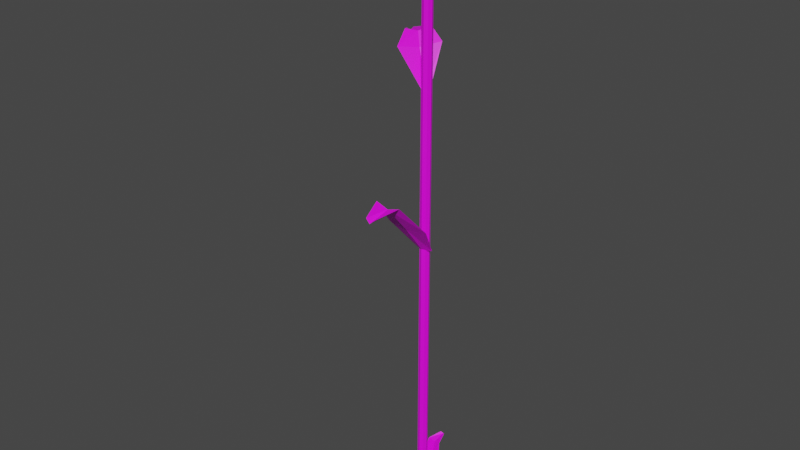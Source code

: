 # Source: corn_stalk.blend  (saved by Blender 3.3.6; exported with 4.5.12 LTS)
import bpy
from mathutils import Matrix  # noqa: F401  (used for matrix-valued properties, if any)

bpy.ops.wm.read_factory_settings(use_empty=True)
scene = bpy.context.scene
scene.name = 'Scene'

# ---- collections
col_collection = bpy.data.collections.new('Collection'); scene.collection.children.link(col_collection)

# ---- images (referenced by path relative to the original .blend; pixels are not part of the script)
import os
ASSET_DIR = os.environ.get("B2B_ASSET_DIR", "")  # directory of the original .blend (textures are referenced by path, not embedded)
HERE = os.path.dirname(os.path.abspath(__file__))  # packed textures are extracted next to this script under _unpacked/

def load_image(name, relpath, width, height, colorspace="sRGB"):
    """Load a texture the original file referenced (path relative to the .blend, or extracted next to this script)."""
    p = next((c for c in (os.path.join(HERE, relpath), os.path.join(ASSET_DIR, relpath)) if relpath and os.path.exists(c)), "")
    if p:
        img = bpy.data.images.load(p, check_existing=True)
        img.name = name
    else:  # same state as the original file: an image datablock whose file is absent (Cycles renders it pink)
        img = bpy.data.images.new(name, width, height)
        img.source = "FILE"
        img.filepath = "//" + (relpath or name)
    img.colorspace_settings.name = colorspace
    return img
img_palette_png = load_image('palette.png', 'palette.png', 1024, 1024, 'sRGB')

# ---- materials (node trees are filled in below, after node groups)
mat_material = bpy.data.materials.new('Material')
mat_material.alpha_threshold = 0.0
mat_material.use_transparent_shadow = False
mat_material.roughness = 0.5
mat_material.line_color = (0.0, 0.0, 0.0, 1.0)

# ---- material node trees
mat_material.use_nodes = True; mat_material.node_tree.nodes.clear()
_N = mat_material.node_tree.nodes; _L = mat_material.node_tree.links
n0 = _N.new('ShaderNodeOutputMaterial'); n0.name = 'Material Output'; n0.location = (300, 300)
n1 = _N.new('ShaderNodeBsdfPrincipled'); n1.name = 'Principled BSDF'; n1.location = (10, 300)
n1.distribution = 'GGX'
n1.subsurface_method = 'RANDOM_WALK_SKIN'
n1.inputs[3].default_value = 1.45
n1.inputs[27].default_value = (0.0, 0.0, 0.0, 1.0)
n1.inputs[28].default_value = 1.0
n2 = _N.new('ShaderNodeTexImage'); n2.name = 'Image Texture'; n2.location = (-280, 280)
n2.image = img_palette_png
_L.new(n1.outputs[0], n0.inputs[0])
_L.new(n2.outputs[0], n1.inputs[0])
n0.is_active_output = True

# ---- world
world_world = bpy.data.worlds.new('World'); scene.world = world_world
world_world.use_nodes = True; world_world.node_tree.nodes.clear()
_N = world_world.node_tree.nodes; _L = world_world.node_tree.links
n0 = _N.new('ShaderNodeOutputWorld'); n0.name = 'World Output'; n0.location = (300, 300)
n1 = _N.new('ShaderNodeBackground'); n1.name = 'Background'; n1.location = (10, 300)
n1.inputs[0].default_value = (0.05088, 0.05088, 0.05088, 1.0)
_L.new(n1.outputs[0], n0.inputs[0])
n0.is_active_output = True
world_world.color = (0.05088, 0.05088, 0.05088)
world_world.use_sun_shadow = False
world_world.sun_shadow_jitter_overblur = 0.0

# ---- meshes
me_cylinder = bpy.data.meshes.new('Cylinder')
me_cylinder.from_pydata([(0.007995, 0.04019, 2.267), (9.679e-09, 0.04098, 2.267), (9.644e-09, 0.03823, 2.196), (8.006e-09, 0.02688, 2.359), (0.007459, 0.0375, 2.196), (0.005244, 0.02636, 2.359), (0.01463, 0.03532, 2.196), (0.01029, 0.02483, 2.359), (0.02124, 0.03179, 2.196), (0.01493, 0.02235, 2.359), (0.02703, 0.02703, 2.196), (0.01901, 0.01901, 2.359), (0.03179, 0.02124, 2.196), (0.02235, 0.01493, 2.359), (0.03532, 0.01463, 2.196), (0.02483, 0.01029, 2.359), (0.0375, 0.007459, 2.196), (0.02636, 0.005244, 2.359), (0.03823, 1.743e-09, 2.196), (0.02688, 8.775e-10, 2.359), (0.0375, -0.007459, 2.196), (0.02636, -0.005244, 2.359), (0.03532, -0.01463, 2.196), (0.02483, -0.01029, 2.359), (0.03179, -0.02124, 2.196), (0.02235, -0.01493, 2.359), (0.02703, -0.02703, 2.196), (0.01901, -0.01901, 2.359), (0.02124, -0.03179, 2.196), (0.01493, -0.02235, 2.359), (0.01463, -0.03532, 2.196), (0.01029, -0.02483, 2.359), (0.007459, -0.0375, 2.196), (0.005244, -0.02636, 2.359), (9.644e-09, -0.03823, 2.196), (8.006e-09, -0.02688, 2.359), (-0.007459, -0.0375, 2.196), (-0.005244, -0.02636, 2.359), (-0.01463, -0.03532, 2.196), (-0.01029, -0.02483, 2.359), (-0.02124, -0.03179, 2.196), (-0.01493, -0.02235, 2.359), (-0.02703, -0.02703, 2.196), (-0.01901, -0.01901, 2.359), (-0.03179, -0.02124, 2.196), (-0.02235, -0.01493, 2.359), (-0.03532, -0.01463, 2.196), (-0.02483, -0.01029, 2.359), (-0.0375, -0.007459, 2.196), (-0.02636, -0.005244, 2.359), (-0.03823, 1.743e-09, 2.196), (-0.02688, 8.775e-10, 2.359), (-0.0375, 0.007459, 2.196), (-0.02636, 0.005244, 2.359), (-0.03532, 0.01463, 2.196), (-0.02483, 0.01029, 2.359), (-0.03179, 0.02124, 2.196), (-0.02235, 0.01493, 2.359), (-0.02703, 0.02703, 2.196), (-0.01901, 0.01901, 2.359), (-0.02124, 0.03179, 2.196), (-0.01493, 0.02235, 2.359), (-0.01463, 0.03532, 2.196), (-0.01029, 0.02483, 2.359), (-0.007459, 0.0375, 2.196), (-0.005244, 0.02636, 2.359), (0.01568, 0.03786, 2.267), (0.02277, 0.03407, 2.267), (0.02898, 0.02898, 2.267), (0.03407, 0.02277, 2.267), (0.03786, 0.01568, 2.267), (0.04019, 0.007995, 2.267), (0.04098, 1.712e-09, 2.267), (0.04019, -0.007995, 2.267), (0.03786, -0.01568, 2.267), (0.03407, -0.02277, 2.267), (0.02898, -0.02898, 2.267), (0.02277, -0.03407, 2.267), (0.01568, -0.03786, 2.267), (0.007995, -0.04019, 2.267), (9.679e-09, -0.04098, 2.267), (-0.007995, -0.04019, 2.267), (-0.01568, -0.03786, 2.267), (-0.02277, -0.03407, 2.267), (-0.02898, -0.02898, 2.267), (-0.03407, -0.02277, 2.267), (-0.03786, -0.01568, 2.267), (-0.04019, -0.007995, 2.267), (-0.04098, 1.712e-09, 2.267), (-0.04019, 0.007995, 2.267), (-0.03786, 0.01568, 2.267), (-0.03407, 0.02277, 2.267), (-0.02898, 0.02898, 2.267), (-0.02277, 0.03407, 2.267), (-0.01568, 0.03786, 2.267), (-0.007995, 0.04019, 2.267), (5.709e-09, 0.01052, 2.378), (0.002053, 0.01032, 2.378), (0.004026, 0.00972, 2.378), (0.005845, 0.008748, 2.378), (0.007439, 0.007439, 2.378), (0.008748, 0.005845, 2.378), (0.00972, 0.004026, 2.378), (0.01032, 0.002053, 2.378), (0.01052, 8.854e-10, 2.378), (0.01032, -0.002053, 2.378), (0.00972, -0.004026, 2.378), (0.008748, -0.005845, 2.378), (0.007439, -0.007439, 2.378), (0.005845, -0.008748, 2.378), (0.004026, -0.00972, 2.378), (0.002053, -0.01032, 2.378), (5.709e-09, -0.01052, 2.378), (-0.002052, -0.01032, 2.378), (-0.004026, -0.00972, 2.378), (-0.005845, -0.008748, 2.378), (-0.007439, -0.007439, 2.378), (-0.008748, -0.005845, 2.378), (-0.00972, -0.004026, 2.378), (-0.01032, -0.002053, 2.378), (-0.01052, 8.854e-10, 2.378), (-0.01032, 0.002053, 2.378), (-0.00972, 0.004026, 2.378), (-0.008748, 0.005845, 2.378), (-0.007439, 0.007439, 2.378), (-0.005845, 0.008748, 2.378), (-0.004026, 0.00972, 2.378), (-0.002052, 0.01032, 2.378), (-0.006772, 0.03405, 2.334), (-0.01328, 0.03207, 2.334), (8.672e-09, 0.03471, 2.334), (-0.01929, 0.02886, 2.334), (-0.02455, 0.02455, 2.334), (-0.02886, 0.01929, 2.334), (-0.03207, 0.01328, 2.334), (-0.03405, 0.006772, 2.334), (-0.03471, 1.231e-09, 2.334), (-0.03405, -0.006772, 2.334), (-0.03207, -0.01328, 2.334), (-0.02886, -0.01929, 2.334), (-0.02455, -0.02455, 2.334), (-0.01929, -0.02886, 2.334), (-0.01328, -0.03207, 2.334), (-0.006772, -0.03405, 2.334), (8.672e-09, -0.03471, 2.334), (0.006772, -0.03405, 2.334), (0.01328, -0.03207, 2.334), (0.01929, -0.02886, 2.334), (0.02455, -0.02455, 2.334), (0.02886, -0.01929, 2.334), (0.03207, -0.01328, 2.334), (0.03405, -0.006772, 2.334), (0.03471, 1.231e-09, 2.334), (0.03405, 0.006772, 2.334), (0.03207, 0.01328, 2.334), (0.02886, 0.01929, 2.334), (0.02455, 0.02455, 2.334), (0.01929, 0.02886, 2.334), (0.01328, 0.03207, 2.334), (0.006772, 0.03405, 2.334), (4.611e-08, 0.01097, 2.148), (0.00214, 0.01076, 2.148), (0.004198, 0.01013, 2.148), (0.006094, 0.00912, 2.148), (0.007756, 0.007756, 2.148), (0.00912, 0.006094, 2.148), (0.01013, 0.004198, 2.148), (0.01076, 0.00214, 2.148), (0.01097, 1.543e-09, 2.148), (0.01076, -0.00214, 2.148), (0.01013, -0.004198, 2.148), (0.00912, -0.006094, 2.148), (0.007756, -0.007756, 2.148), (0.006094, -0.00912, 2.148), (0.004198, -0.01013, 2.148), (0.00214, -0.01076, 2.148), (4.611e-08, -0.01097, 2.148), (-0.00214, -0.01076, 2.148), (-0.004198, -0.01013, 2.148), (-0.006094, -0.00912, 2.148), (-0.007756, -0.007756, 2.148), (-0.00912, -0.006094, 2.148), (-0.01013, -0.004198, 2.148), (-0.01076, -0.00214, 2.148), (-0.01097, 1.543e-09, 2.148), (-0.01076, 0.00214, 2.148), (-0.01013, 0.004198, 2.148), (-0.00912, 0.006094, 2.148), (-0.007756, 0.007756, 2.148), (-0.006094, 0.00912, 2.148), (-0.004198, 0.01013, 2.148), (-0.00214, 0.01076, 2.148), (-0.01726, -0.2997, 1.299), (0.01726, -0.2997, 1.299), (-0.03874, -0.00636, 1.07), (0.03874, -0.00636, 1.07), (-0.05059, -0.206, 1.318), (0.05059, -0.206, 1.318), (0.08552, -0.1024, 1.196), (-0.08552, -0.1024, 1.196), (0.0, -0.3016, 1.283), (0.0, -0.008272, 1.055), (0.0, -0.2079, 1.302), (0.0, -0.1043, 1.181), (0.01401, 0.01401, 1.708), (2.812e-10, 0.01981, 1.708), (2.812e-10, 0.01981, -0.006864), (2.812e-10, 0.01981, 2.159), (0.01401, 0.01401, -0.006864), (0.01401, 0.01401, 2.159), (0.01981, -2.812e-10, -0.006864), (0.01981, -2.812e-10, 2.159), (0.01401, -0.01401, -0.006864), (0.01401, -0.01401, 2.159), (2.812e-10, -0.01981, -0.006864), (2.812e-10, -0.01981, 2.159), (-0.01401, -0.01401, -0.006864), (-0.01401, -0.01401, 2.159), (-0.01981, -2.812e-10, -0.006864), (-0.01981, -2.812e-10, 2.159), (-0.01401, 0.01401, -0.006864), (-0.01401, 0.01401, 2.159), (0.01981, -2.812e-10, 1.708), (0.01401, -0.01401, 1.708), (2.812e-10, -0.01981, 1.708), (-0.01401, -0.01401, 1.708), (-0.01981, -2.812e-10, 1.708), (-0.01401, 0.01401, 1.708), (0.01401, 0.01401, 0.4934), (0.01981, -2.812e-10, 0.4934), (0.01401, -0.01401, 0.4934), (2.812e-10, -0.01981, 0.4934), (-0.01401, -0.01401, 0.4934), (-0.01981, -2.812e-10, 0.4934), (2.812e-10, 0.01981, 0.4934), (-0.01401, 0.01401, 0.4934), (2.812e-10, 0.01981, 1.101), (0.01401, 0.01401, 1.101), (0.01981, -2.812e-10, 1.101), (0.01401, -0.01401, 1.101), (2.812e-10, -0.01981, 1.101), (-0.01401, -0.01401, 1.101), (-0.01981, -2.812e-10, 1.101), (-0.01401, 0.01401, 1.101), (-0.1537, 0.1159, 1.84), (-0.1663, 0.09549, 1.84), (0.008087, 0.0121, 1.686), (-0.01172, -0.01664, 1.684), (-0.06357, 0.1001, 1.868), (-0.1128, 0.02052, 1.865), (-0.09773, -0.03812, 1.819), (-0.007943, 0.09219, 1.824), (-0.1602, 0.1062, 1.829), (-0.003718, -0.0006741, 1.678), (-0.08842, 0.06099, 1.852), (-0.05674, 0.03031, 1.808), (-0.0008019, -0.1144, 2.269), (0.009378, -0.1144, 2.269), (-0.02304, -0.009187, 2.159), (0.02304, -0.009187, 2.159), (-0.02579, -0.05856, 2.283), (0.03437, -0.05856, 2.283), (0.05085, -0.04644, 2.246), (-0.05085, -0.04644, 2.246), (0.004288, -0.115, 2.265), (0.0, -0.01841, 2.15), (0.004288, -0.07933, 2.268), (0.0, -0.07009, 2.2), (-0.003146, 0.1005, 2.334), (-0.01435, 0.1005, 2.334), (0.02928, -0.000368, 2.149), (-0.02142, -0.000368, 2.149), (0.02436, 0.04208, 2.31), (-0.04185, 0.04208, 2.31), (-0.05203, 0.04062, 2.245), (0.05989, 0.04062, 2.245), (-0.008746, 0.104, 2.33), (0.003928, 0.009784, 2.14), (-0.008746, 0.06983, 2.311), (0.003928, 0.06665, 2.194), (-0.01879, -0.1449, 0.114), (-0.00169, -0.1449, 0.114), (-0.02943, 0.0004463, 0.0009146), (0.008953, 0.0004463, 0.0009146), (-0.0353, -0.09846, 0.1236), (0.01482, -0.09846, 0.1236), (0.03213, -0.04714, 0.06341), (-0.0526, -0.04714, 0.06341), (-0.01024, -0.1458, 0.1063), (-0.01024, -0.0005005, -0.006853), (-0.01024, -0.09941, 0.1159), (-0.01024, -0.04809, 0.05564), (0.02864, 0.1048, 0.1785), (0.009996, 0.1064, 0.1785), (0.03203, 0.01673, -0.003172), (-0.009825, 0.02033, -0.003003), (0.0423, 0.05329, 0.1652), (-0.01236, 0.05799, 0.1655), (-0.03336, 0.03869, 0.08152), (0.05903, 0.03075, 0.08115), (0.01969, 0.1103, 0.1713), (0.01148, 0.02322, -0.01024), (0.01534, 0.06033, 0.1582), (0.01321, 0.03941, 0.07418)], [], [(9, 7, 98, 99), (4, 0, 66, 6), (130, 3, 5, 159), (63, 61, 125, 126), (6, 66, 67, 8), (159, 5, 7, 158), (41, 39, 114, 115), (8, 67, 68, 10), (158, 7, 9, 157), (57, 55, 122, 123), (10, 68, 69, 12), (157, 9, 11, 156), (19, 17, 103, 104), (12, 69, 70, 14), (156, 11, 13, 155), (35, 33, 111, 112), (14, 70, 71, 16), (155, 13, 15, 154), (51, 49, 119, 120), (16, 71, 72, 18), (154, 15, 17, 153), (13, 11, 100, 101), (18, 72, 73, 20), (153, 17, 19, 152), (29, 27, 108, 109), (20, 73, 74, 22), (152, 19, 21, 151), (45, 43, 116, 117), (22, 74, 75, 24), (151, 21, 23, 150), (61, 59, 124, 125), (24, 75, 76, 26), (150, 23, 25, 149), (3, 65, 127, 96), (26, 76, 77, 28), (149, 25, 27, 148), (7, 5, 97, 98), (28, 77, 78, 30), (148, 27, 29, 147), (23, 21, 105, 106), (30, 78, 79, 32), (147, 29, 31, 146), (39, 37, 113, 114), (32, 79, 80, 34), (146, 31, 33, 145), (55, 53, 121, 122), (34, 80, 81, 36), (145, 33, 35, 144), (17, 15, 102, 103), (36, 81, 82, 38), (144, 35, 37, 143), (33, 31, 110, 111), (38, 82, 83, 40), (143, 37, 39, 142), (49, 47, 118, 119), (40, 83, 84, 42), (142, 39, 41, 141), (65, 63, 126, 127), (42, 84, 85, 44), (141, 41, 43, 140), (11, 9, 99, 100), (44, 85, 86, 46), (140, 43, 45, 139), (27, 25, 107, 108), (46, 86, 87, 48), (139, 45, 47, 138), (43, 41, 115, 116), (48, 87, 88, 50), (138, 47, 49, 137), (59, 57, 123, 124), (50, 88, 89, 52), (137, 49, 51, 136), (21, 19, 104, 105), (52, 89, 90, 54), (136, 51, 53, 135), (37, 35, 112, 113), (54, 90, 91, 56), (135, 53, 55, 134), (53, 51, 120, 121), (56, 91, 92, 58), (134, 55, 57, 133), (5, 3, 96, 97), (58, 92, 93, 60), (133, 57, 59, 132), (15, 13, 101, 102), (60, 93, 94, 62), (132, 59, 61, 131), (97, 96, 127, 126, 125, 124, 123, 122, 121, 120, 119, 118, 117, 116, 115, 114, 113, 112, 111, 110, 109, 108, 107, 106, 105, 104, 103, 102, 101, 100, 99, 98), (62, 94, 95, 64), (131, 61, 63, 129), (31, 29, 109, 110), (64, 95, 1, 2), (129, 63, 65, 128), (25, 23, 106, 107), (2, 1, 0, 4), (128, 65, 3, 130), (56, 58, 188, 187), (47, 45, 117, 118), (95, 128, 130, 1), (94, 129, 128, 95), (93, 131, 129, 94), (92, 132, 131, 93), (91, 133, 132, 92), (90, 134, 133, 91), (89, 135, 134, 90), (88, 136, 135, 89), (87, 137, 136, 88), (86, 138, 137, 87), (85, 139, 138, 86), (84, 140, 139, 85), (83, 141, 140, 84), (82, 142, 141, 83), (81, 143, 142, 82), (80, 144, 143, 81), (79, 145, 144, 80), (78, 146, 145, 79), (77, 147, 146, 78), (76, 148, 147, 77), (75, 149, 148, 76), (74, 150, 149, 75), (73, 151, 150, 74), (72, 152, 151, 73), (71, 153, 152, 72), (70, 154, 153, 71), (69, 155, 154, 70), (68, 156, 155, 69), (67, 157, 156, 68), (66, 158, 157, 67), (0, 159, 158, 66), (1, 130, 159, 0), (160, 161, 162, 163, 164, 165, 166, 167, 168, 169, 170, 171, 172, 173, 174, 175, 176, 177, 178, 179, 180, 181, 182, 183, 184, 185, 186, 187, 188, 189, 190, 191), (40, 42, 180, 179), (24, 26, 172, 171), (8, 10, 164, 163), (62, 64, 191, 190), (46, 48, 183, 182), (30, 32, 175, 174), (14, 16, 167, 166), (52, 54, 186, 185), (36, 38, 178, 177), (20, 22, 170, 169), (4, 6, 162, 161), (58, 60, 189, 188), (42, 44, 181, 180), (26, 28, 173, 172), (64, 2, 160, 191), (10, 12, 165, 164), (48, 50, 184, 183), (32, 34, 176, 175), (16, 18, 168, 167), (54, 56, 187, 186), (38, 40, 179, 178), (22, 24, 171, 170), (6, 8, 163, 162), (60, 62, 190, 189), (44, 46, 182, 181), (28, 30, 174, 173), (2, 4, 161, 160), (12, 14, 166, 165), (50, 52, 185, 184), (34, 36, 177, 176), (18, 20, 169, 168), (203, 198, 195, 201), (200, 193, 197, 202), (202, 197, 198, 203), (196, 202, 203, 199), (192, 200, 202, 196), (199, 203, 201, 194), (212, 230, 231, 214), (237, 204, 222, 238), (205, 207, 209, 204), (210, 229, 230, 212), (238, 222, 223, 239), (204, 209, 211, 222), (216, 232, 233, 218), (239, 223, 224, 240), (222, 211, 213, 223), (218, 233, 235, 220), (240, 224, 225, 241), (223, 213, 215, 224), (220, 235, 234, 206), (241, 225, 226, 242), (224, 215, 217, 225), (206, 234, 228, 208), (242, 226, 227, 243), (225, 217, 219, 226), (209, 207, 221, 219, 217, 215, 213, 211), (243, 227, 205, 236), (226, 219, 221, 227), (214, 231, 232, 216), (236, 205, 204, 237), (227, 221, 207, 205), (206, 208, 210, 212, 214, 216, 218, 220), (208, 228, 229, 210), (234, 236, 237, 228), (235, 243, 236, 234), (233, 242, 243, 235), (232, 241, 242, 233), (231, 240, 241, 232), (230, 239, 240, 231), (229, 238, 239, 230), (228, 237, 238, 229), (255, 250, 247, 253), (252, 245, 249, 254), (254, 249, 250, 255), (248, 254, 255, 251), (244, 252, 254, 248), (251, 255, 253, 246), (267, 262, 259, 265), (264, 257, 261, 266), (266, 261, 262, 267), (260, 266, 267, 263), (256, 264, 266, 260), (263, 267, 265, 258), (279, 274, 271, 277), (276, 269, 273, 278), (278, 273, 274, 279), (272, 278, 279, 275), (268, 276, 278, 272), (275, 279, 277, 270), (291, 286, 283, 289), (288, 281, 285, 290), (290, 285, 286, 291), (284, 290, 291, 287), (280, 288, 290, 284), (287, 291, 289, 282), (303, 298, 295, 301), (300, 293, 297, 302), (302, 297, 298, 303), (296, 302, 303, 299), (292, 300, 302, 296), (299, 303, 301, 294)])
_uv = me_cylinder.uv_layers.new(name='UVMap')
_uv.uv.foreach_set('vector', [0.8442, 0.8468, 0.8442, 0.8468, 0.8442, 0.8468, 0.8442, 0.8468, 0.8442, 0.8468, 0.8442, 0.8468, 0.8442, 0.8468, 0.8442, 0.8468, 0.8442, 0.8468, 0.8442, 0.8468, 0.8442, 0.8468, 0.8442, 0.8468, 0.8442, 0.8468, 0.8442, 0.8468, 0.8442, 0.8468, 0.8442, 0.8468, 0.8442, 0.8468, 0.8442, 0.8468, 0.8442, 0.8468, 0.8442, 0.8468, 0.8442, 0.8468, 0.8442, 0.8468, 0.8442, 0.8468, 0.8442, 0.8468, 0.8442, 0.8468, 0.8442, 0.8468, 0.8442, 0.8468, 0.8442, 0.8468, 0.8442, 0.8468, 0.8442, 0.8468, 0.8442, 0.8468, 0.8442, 0.8468, 0.8442, 0.8468, 0.8442, 0.8468, 0.8442, 0.8468, 0.8442, 0.8468, 0.8442, 0.8468, 0.8442, 0.8468, 0.8442, 0.8468, 0.8442, 0.8468, 0.8442, 0.8468, 0.8442, 0.8468, 0.8442, 0.8468, 0.8442, 0.8468, 0.8442, 0.8468, 0.8442, 0.8468, 0.8442, 0.8468, 0.8442, 0.8468, 0.8442, 0.8468, 0.8442, 0.8468, 0.8442, 0.8468, 0.8442, 0.8468, 0.8442, 0.8468, 0.8442, 0.8468, 0.8442, 0.8468, 0.8442, 0.8468, 0.8442, 0.8468, 0.8442, 0.8468, 0.8442, 0.8468, 0.8442, 0.8468, 0.8442, 0.8468, 0.8442, 0.8468, 0.8442, 0.8468, 0.8442, 0.8468, 0.8442, 0.8468, 0.8442, 0.8468, 0.8442, 0.8468, 0.8442, 0.8468, 0.8442, 0.8468, 0.8442, 0.8468, 0.8442, 0.8468, 0.8442, 0.8468, 0.8442, 0.8468, 0.8442, 0.8468, 0.8442, 0.8468, 0.8442, 0.8468, 0.8442, 0.8468, 0.8442, 0.8468, 0.8442, 0.8468, 0.8442, 0.8468, 0.8442, 0.8468, 0.8442, 0.8468, 0.8442, 0.8468, 0.8442, 0.8468, 0.8442, 0.8468, 0.8442, 0.8468, 0.8442, 0.8468, 0.8442, 0.8468, 0.8442, 0.8468, 0.8442, 0.8468, 0.8442, 0.8468, 0.8442, 0.8468, 0.8442, 0.8468, 0.8442, 0.8468, 0.8442, 0.8468, 0.8442, 0.8468, 0.8442, 0.8468, 0.8442, 0.8468, 0.8442, 0.8468, 0.8442, 0.8468, 0.8442, 0.8468, 0.8442, 0.8468, 0.8442, 0.8468, 0.8442, 0.8468, 0.8442, 0.8468, 0.8442, 0.8468, 0.8442, 0.8468, 0.8442, 0.8468, 0.8442, 0.8468, 0.8442, 0.8468, 0.8442, 0.8468, 0.8442, 0.8468, 0.8442, 0.8468, 0.8442, 0.8468, 0.8442, 0.8468, 0.8442, 0.8468, 0.8442, 0.8468, 0.8442, 0.8468, 0.8442, 0.8468, 0.8442, 0.8468, 0.8442, 0.8468, 0.8442, 0.8468, 0.8442, 0.8468, 0.8442, 0.8468, 0.8442, 0.8468, 0.8442, 0.8468, 0.8442, 0.8468, 0.8442, 0.8468, 0.8442, 0.8468, 0.8442, 0.8468, 0.8442, 0.8468, 0.8442, 0.8468, 0.8442, 0.8468, 0.8442, 0.8468, 0.8442, 0.8468, 0.8442, 0.8468, 0.8442, 0.8468, 0.8442, 0.8468, 0.8442, 0.8468, 0.8442, 0.8468, 0.8442, 0.8468, 0.8442, 0.8468, 0.8442, 0.8468, 0.8442, 0.8468, 0.8442, 0.8468, 0.8442, 0.8468, 0.8442, 0.8468, 0.8442, 0.8468, 0.8442, 0.8468, 0.8442, 0.8468, 0.8442, 0.8468, 0.8442, 0.8468, 0.8442, 0.8468, 0.8442, 0.8468, 0.8442, 0.8468, 0.8442, 0.8468, 0.8442, 0.8468, 0.8442, 0.8468, 0.8442, 0.8468, 0.8442, 0.8468, 0.8442, 0.8468, 0.8442, 0.8468, 0.8442, 0.8468, 0.8442, 0.8468, 0.8442, 0.8468, 0.8442, 0.8468, 0.8442, 0.8468, 0.8442, 0.8468, 0.8442, 0.8468, 0.8442, 0.8468, 0.8442, 0.8468, 0.8442, 0.8468, 0.8442, 0.8468, 0.8442, 0.8468, 0.8442, 0.8468, 0.8442, 0.8468, 0.8442, 0.8468, 0.8442, 0.8468, 0.8442, 0.8468, 0.8442, 0.8468, 0.8442, 0.8468, 0.8442, 0.8468, 0.8442, 0.8468, 0.8442, 0.8468, 0.8442, 0.8468, 0.8442, 0.8468, 0.8442, 0.8468, 0.8442, 0.8468, 0.8442, 0.8468, 0.8442, 0.8468, 0.8442, 0.8468, 0.8442, 0.8468, 0.8442, 0.8468, 0.8442, 0.8468, 0.8442, 0.8468, 0.8442, 0.8468, 0.8442, 0.8468, 0.8442, 0.8468, 0.8442, 0.8468, 0.8442, 0.8468, 0.8442, 0.8468, 0.8442, 0.8468, 0.8442, 0.8468, 0.8442, 0.8468, 0.8442, 0.8468, 0.8442, 0.8468, 0.8442, 0.8468, 0.8442, 0.8468, 0.8442, 0.8468, 0.8442, 0.8468, 0.8442, 0.8468, 0.8442, 0.8468, 0.8442, 0.8468, 0.8442, 0.8468, 0.8442, 0.8468, 0.8442, 0.8468, 0.8442, 0.8468, 0.8442, 0.8468, 0.8442, 0.8468, 0.8442, 0.8468, 0.8442, 0.8468, 0.8442, 0.8468, 0.8442, 0.8468, 0.8442, 0.8468, 0.8442, 0.8468, 0.8442, 0.8468, 0.8442, 0.8468, 0.8442, 0.8468, 0.8442, 0.8468, 0.8442, 0.8468, 0.8442, 0.8468, 0.8442, 0.8468, 0.8442, 0.8468, 0.8442, 0.8468, 0.8442, 0.8468, 0.8442, 0.8468, 0.8442, 0.8468, 0.8442, 0.8468, 0.8442, 0.8468, 0.8442, 0.8468, 0.8442, 0.8468, 0.8442, 0.8468, 0.8442, 0.8468, 0.8442, 0.8468, 0.8442, 0.8468, 0.8442, 0.8468, 0.8442, 0.8468, 0.8442, 0.8468, 0.8442, 0.8468, 0.8442, 0.8468, 0.8442, 0.8468, 0.8442, 0.8468, 0.8442, 0.8468, 0.8442, 0.8468, 0.8442, 0.8468, 0.8442, 0.8468, 0.8442, 0.8468, 0.8442, 0.8468, 0.8442, 0.8468, 0.8442, 0.8468, 0.8442, 0.8468, 0.8442, 0.8468, 0.8442, 0.8468, 0.8442, 0.8468, 0.8442, 0.8468, 0.8442, 0.8468, 0.8442, 0.8468, 0.8442, 0.8468, 0.8442, 0.8468, 0.8442, 0.8468, 0.8442, 0.8468, 0.8442, 0.8468, 0.8442, 0.8468, 0.8442, 0.8468, 0.8442, 0.8468, 0.8442, 0.8468, 0.8442, 0.8468, 0.8442, 0.8468, 0.8442, 0.8468, 0.8442, 0.8468, 0.8442, 0.8468, 0.8442, 0.8468, 0.8442, 0.8468, 0.8442, 0.8468, 0.8442, 0.8468, 0.8442, 0.8468, 0.8442, 0.8468, 0.8442, 0.8468, 0.8442, 0.8468, 0.8442, 0.8468, 0.8442, 0.8468, 0.8442, 0.8468, 0.8442, 0.8468, 0.8442, 0.8468, 0.8442, 0.8468, 0.8442, 0.8468, 0.8442, 0.8468, 0.8442, 0.8468, 0.8442, 0.8468, 0.8442, 0.8468, 0.8442, 0.8468, 0.8442, 0.8468, 0.8442, 0.8468, 0.8442, 0.8468, 0.8442, 0.8468, 0.8442, 0.8468, 0.8442, 0.8468, 0.8442, 0.8468, 0.8442, 0.8468, 0.8442, 0.8468, 0.8442, 0.8468, 0.8442, 0.8468, 0.8442, 0.8468, 0.8442, 0.8468, 0.8442, 0.8468, 0.8442, 0.8468, 0.8442, 0.8468, 0.8442, 0.8468, 0.8442, 0.8468, 0.8442, 0.8468, 0.8442, 0.8468, 0.8442, 0.8468, 0.8442, 0.8468, 0.8442, 0.8468, 0.8442, 0.8468, 0.8442, 0.8468, 0.8442, 0.8468, 0.8442, 0.8468, 0.8442, 0.8468, 0.8442, 0.8468, 0.8442, 0.8468, 0.8442, 0.8468, 0.8442, 0.8468, 0.8442, 0.8468, 0.8442, 0.8468, 0.8442, 0.8468, 0.8442, 0.8468, 0.8442, 0.8468, 0.8442, 0.8468, 0.8442, 0.8468, 0.8442, 0.8468, 0.8442, 0.8468, 0.8442, 0.8468, 0.8442, 0.8468, 0.8442, 0.8468, 0.8442, 0.8468, 0.8442, 0.8468, 0.8442, 0.8468, 0.8442, 0.8468, 0.8442, 0.8468, 0.8442, 0.8468, 0.8442, 0.8468, 0.8442, 0.8468, 0.8442, 0.8468, 0.8442, 0.8468, 0.8442, 0.8468, 0.8442, 0.8468, 0.8442, 0.8468, 0.8442, 0.8468, 0.8442, 0.8468, 0.8442, 0.8468, 0.8442, 0.8468, 0.8442, 0.8468, 0.8442, 0.8468, 0.8442, 0.8468, 0.8442, 0.8468, 0.8442, 0.8468, 0.8442, 0.8468, 0.8442, 0.8468, 0.8442, 0.8468, 0.8442, 0.8468, 0.8442, 0.8468, 0.8442, 0.8468, 0.8442, 0.8468, 0.8442, 0.8468, 0.8442, 0.8468, 0.8442, 0.8468, 0.8442, 0.8468, 0.8442, 0.8468, 0.8442, 0.8468, 0.8442, 0.8468, 0.8442, 0.8468, 0.8442, 0.8468, 0.8442, 0.8468, 0.8442, 0.8468, 0.8442, 0.8468, 0.8442, 0.8468, 0.8442, 0.8468, 0.8442, 0.8468, 0.8442, 0.8468, 0.8442, 0.8468, 0.8442, 0.8468, 0.8442, 0.8468, 0.8442, 0.8468, 0.8442, 0.8468, 0.8442, 0.8468, 0.8442, 0.8468, 0.8442, 0.8468, 0.8442, 0.8468, 0.8442, 0.8468, 0.8442, 0.8468, 0.8442, 0.8468, 0.8442, 0.8468, 0.8442, 0.8468, 0.8442, 0.8468, 0.8442, 0.8468, 0.8442, 0.8468, 0.8442, 0.8468, 0.8442, 0.8468, 0.8442, 0.8468, 0.8442, 0.8468, 0.8442, 0.8468, 0.8442, 0.8468, 0.8442, 0.8468, 0.8442, 0.8468, 0.8442, 0.8468, 0.8442, 0.8468, 0.8442, 0.8468, 0.8442, 0.8468, 0.8442, 0.8468, 0.8442, 0.8468, 0.8442, 0.8468, 0.8442, 0.8468, 0.8442, 0.8468, 0.8442, 0.8468, 0.8442, 0.8468, 0.8442, 0.8468, 0.8442, 0.8468, 0.8442, 0.8468, 0.8442, 0.8468, 0.8442, 0.8468, 0.8442, 0.8468, 0.8442, 0.8468, 0.8442, 0.8468, 0.8442, 0.8468, 0.8442, 0.8468, 0.8442, 0.8468, 0.8442, 0.8468, 0.8442, 0.8468, 0.8442, 0.8468, 0.8442, 0.8468, 0.8442, 0.8468, 0.8442, 0.8468, 0.8442, 0.8468, 0.8442, 0.8468, 0.8442, 0.8468, 0.8442, 0.8468, 0.8442, 0.8468, 0.8442, 0.8468, 0.8442, 0.8468, 0.8442, 0.8468, 0.8442, 0.8468, 0.8442, 0.8468, 0.8442, 0.8468, 0.8442, 0.8468, 0.8442, 0.8468, 0.8442, 0.8468, 0.8442, 0.8468, 0.8442, 0.8468, 0.8442, 0.8468, 0.8442, 0.8468, 0.8442, 0.8468, 0.8442, 0.8468, 0.8442, 0.8468, 0.8442, 0.8468, 0.8442, 0.8468, 0.8442, 0.8468, 0.8442, 0.8468, 0.8442, 0.8468, 0.8442, 0.8468, 0.8442, 0.8468, 0.8442, 0.8468, 0.8442, 0.8468, 0.8442, 0.8468, 0.8442, 0.8468, 0.8442, 0.8468, 0.8442, 0.8468, 0.8442, 0.8468, 0.8442, 0.8468, 0.8442, 0.8468, 0.8442, 0.8468, 0.8442, 0.8468, 0.8442, 0.8468, 0.8442, 0.8468, 0.8442, 0.8468, 0.8442, 0.8468, 0.8442, 0.8468, 0.8442, 0.8468, 0.8442, 0.8468, 0.8442, 0.8468, 0.8442, 0.8468, 0.8442, 0.8468, 0.8442, 0.8468, 0.8442, 0.8468, 0.8442, 0.8468, 0.8442, 0.8468, 0.8442, 0.8468, 0.8442, 0.8468, 0.8442, 0.8468, 0.8442, 0.8468, 0.8442, 0.8468, 0.8442, 0.8468, 0.8442, 0.8468, 0.8442, 0.8468, 0.8442, 0.8468, 0.8442, 0.8468, 0.8442, 0.8468, 0.8442, 0.8468, 0.8442, 0.8468, 0.8442, 0.8468, 0.8442, 0.8468, 0.8442, 0.8468, 0.8442, 0.8468, 0.8442, 0.8468, 0.8442, 0.8468, 0.8442, 0.8468, 0.8442, 0.8468, 0.8442, 0.8468, 0.8442, 0.8468, 0.8442, 0.8468, 0.8442, 0.8468, 0.8442, 0.8468, 0.8442, 0.8468, 0.8442, 0.8468, 0.8442, 0.8468, 0.8442, 0.8468, 0.8442, 0.8468, 0.8442, 0.8468, 0.8442, 0.8468, 0.8442, 0.8468, 0.8442, 0.8468, 0.8442, 0.8468, 0.8442, 0.8468, 0.8442, 0.8468, 0.8442, 0.8468, 0.8442, 0.8468, 0.8442, 0.8468, 0.8442, 0.8468, 0.8442, 0.8468, 0.8442, 0.8468, 0.8442, 0.8468, 0.8442, 0.8468, 0.8442, 0.8468, 0.8442, 0.8468, 0.8442, 0.8468, 0.8442, 0.8468, 0.8442, 0.8468, 0.8442, 0.8468, 0.8442, 0.8468, 0.8442, 0.8468, 0.8442, 0.8468, 0.8442, 0.8468, 0.8442, 0.8468, 0.8442, 0.8468, 0.8442, 0.8468, 0.8442, 0.8468, 0.8442, 0.8468, 0.8442, 0.8468, 0.8442, 0.8468, 0.8442, 0.8468, 0.8442, 0.8468, 0.8442, 0.8468, 0.8442, 0.8468, 0.8442, 0.8468, 0.8442, 0.8468, 0.8442, 0.8468, 0.8442, 0.8468, 0.8442, 0.8468, 0.8442, 0.8468, 0.8442, 0.8468, 0.8442, 0.8468, 0.8442, 0.8468, 0.8442, 0.8468, 0.8442, 0.8468, 0.8442, 0.8468, 0.8442, 0.8468, 0.8442, 0.8468, 0.8442, 0.8468, 0.8442, 0.8468, 0.8442, 0.8468, 0.8442, 0.8468, 0.8442, 0.8468, 0.8442, 0.8468, 0.8442, 0.8468, 0.8442, 0.8468, 0.8442, 0.8468, 0.8442, 0.8468, 0.8442, 0.8468, 0.8442, 0.8468, 0.8442, 0.8468, 0.8442, 0.8468, 0.8442, 0.8468, 0.8442, 0.8468, 0.8442, 0.8468, 0.8442, 0.8468, 0.8442, 0.8468, 0.8442, 0.8468, 0.8442, 0.8468, 0.8442, 0.8468, 0.8442, 0.8468, 0.8442, 0.8468, 0.8442, 0.8468, 0.8442, 0.8468, 0.8442, 0.8468, 0.8442, 0.8468, 0.8442, 0.8468, 0.8442, 0.8468, 0.8442, 0.8468, 0.8442, 0.8468, 0.8442, 0.8468, 0.8442, 0.8468, 0.8442, 0.8468, 0.8442, 0.8468, 0.8442, 0.8468, 0.8442, 0.8468, 0.8442, 0.8468, 0.8442, 0.8468, 0.8442, 0.8468, 0.8442, 0.8468, 0.8442, 0.8468, 0.8442, 0.8468, 0.8442, 0.8468, 0.8442, 0.8468, 0.8442, 0.8468, 0.8442, 0.8468, 0.8442, 0.8468, 0.8442, 0.8468, 0.8442, 0.8468, 0.8442, 0.8468, 0.8442, 0.8468, 0.8442, 0.8468, 0.8442, 0.8468, 0.8442, 0.8468, 0.8442, 0.8468, 0.8442, 0.8468, 0.8442, 0.8468, 0.8442, 0.8468, 0.8442, 0.8468, 0.8442, 0.8468, 0.8442, 0.8468, 0.8442, 0.8468, 0.8442, 0.8468, 0.8442, 0.8468, 0.8442, 0.8468, 0.8442, 0.8468, 0.8442, 0.8468, 0.8442, 0.8468, 0.8442, 0.8468, 0.8442, 0.8468, 0.8442, 0.8468, 0.8442, 0.8468, 0.8442, 0.8468, 0.8442, 0.8468, 0.8442, 0.8468, 0.8442, 0.8468, 0.8442, 0.8468, 0.8442, 0.8468, 0.8442, 0.8468, 0.8442, 0.8468, 0.8442, 0.8468, 0.8442, 0.8468, 0.8442, 0.8468, 0.8442, 0.8468, 0.8442, 0.8468, 0.8442, 0.8468, 0.8442, 0.8468, 0.8442, 0.8468, 0.8442, 0.8468, 0.8442, 0.8468, 0.8442, 0.8468, 0.8442, 0.8468, 0.8442, 0.8468, 0.8442, 0.8468, 0.8442, 0.8468, 0.8442, 0.8468, 0.8442, 0.8468, 0.8442, 0.8468, 0.8442, 0.8468, 0.8442, 0.8468, 0.8442, 0.8468, 0.8442, 0.8468, 0.8442, 0.8468, 0.8442, 0.8468, 0.8442, 0.8468, 0.8442, 0.8468, 0.8442, 0.8468, 0.8442, 0.8468, 0.8442, 0.8468, 0.8442, 0.8468, 0.8442, 0.8468, 0.8442, 0.8468, 0.8442, 0.8468, 0.8442, 0.8468, 0.8442, 0.8468, 0.8442, 0.8468, 0.8442, 0.8468, 0.8442, 0.8468, 0.8442, 0.8468, 0.8442, 0.8468, 0.8442, 0.8468, 0.8442, 0.8468, 0.8442, 0.8468, 0.8442, 0.8468, 0.8442, 0.8468, 0.383, 0.4732, 0.383, 0.4732, 0.383, 0.4732, 0.383, 0.4732, 0.383, 0.4732, 0.383, 0.4732, 0.383, 0.4732, 0.383, 0.4732, 0.383, 0.4732, 0.383, 0.4732, 0.383, 0.4732, 0.383, 0.4732, 0.383, 0.4732, 0.383, 0.4732, 0.383, 0.4732, 0.383, 0.4732, 0.383, 0.4732, 0.383, 0.4732, 0.383, 0.4732, 0.383, 0.4732, 0.383, 0.4732, 0.383, 0.4732, 0.383, 0.4732, 0.383, 0.4732, 0.3857, 0.5117, 0.3857, 0.5117, 0.3857, 0.5117, 0.3857, 0.5117, 0.3857, 0.5117, 0.3857, 0.5117, 0.3857, 0.5117, 0.3857, 0.5117, 0.3857, 0.5117, 0.3857, 0.5117, 0.3857, 0.5117, 0.3857, 0.5117, 0.3857, 0.5117, 0.3857, 0.5117, 0.3857, 0.5117, 0.3857, 0.5117, 0.3857, 0.5117, 0.3857, 0.5117, 0.3857, 0.5117, 0.3857, 0.5117, 0.3857, 0.5117, 0.3857, 0.5117, 0.3857, 0.5117, 0.3857, 0.5117, 0.3857, 0.5117, 0.3857, 0.5117, 0.3857, 0.5117, 0.3857, 0.5117, 0.3857, 0.5117, 0.3857, 0.5117, 0.3857, 0.5117, 0.3857, 0.5117, 0.3857, 0.5117, 0.3857, 0.5117, 0.3857, 0.5117, 0.3857, 0.5117, 0.3857, 0.5117, 0.3857, 0.5117, 0.3857, 0.5117, 0.3857, 0.5117, 0.3857, 0.5117, 0.3857, 0.5117, 0.3857, 0.5117, 0.3857, 0.5117, 0.3857, 0.5117, 0.3857, 0.5117, 0.3857, 0.5117, 0.3857, 0.5117, 0.3857, 0.5117, 0.3857, 0.5117, 0.3857, 0.5117, 0.3857, 0.5117, 0.3857, 0.5117, 0.3857, 0.5117, 0.3857, 0.5117, 0.3857, 0.5117, 0.3857, 0.5117, 0.3857, 0.5117, 0.3857, 0.5117, 0.3857, 0.5117, 0.3857, 0.5117, 0.3857, 0.5117, 0.3857, 0.5117, 0.3857, 0.5117, 0.3857, 0.5117, 0.3857, 0.5117, 0.3857, 0.5117, 0.3857, 0.5117, 0.3857, 0.5117, 0.3857, 0.5117, 0.3857, 0.5117, 0.3857, 0.5117, 0.3857, 0.5117, 0.3857, 0.5117, 0.3857, 0.5117, 0.3857, 0.5117, 0.3857, 0.5117, 0.3857, 0.5117, 0.3857, 0.5117, 0.3857, 0.5117, 0.3857, 0.5117, 0.3857, 0.5117, 0.3857, 0.5117, 0.3857, 0.5117, 0.3857, 0.5117, 0.3857, 0.5117, 0.3857, 0.5117, 0.3857, 0.5117, 0.3857, 0.5117, 0.3857, 0.5117, 0.3857, 0.5117, 0.3857, 0.5117, 0.3857, 0.5117, 0.3857, 0.5117, 0.3857, 0.5117, 0.3857, 0.5117, 0.3857, 0.5117, 0.3857, 0.5117, 0.3857, 0.5117, 0.3857, 0.5117, 0.3857, 0.5117, 0.3857, 0.5117, 0.3857, 0.5117, 0.3857, 0.5117, 0.3857, 0.5117, 0.3857, 0.5117, 0.3857, 0.5117, 0.3857, 0.5117, 0.3857, 0.5117, 0.3857, 0.5117, 0.3857, 0.5117, 0.3857, 0.5117, 0.3857, 0.5117, 0.3857, 0.5117, 0.3857, 0.5117, 0.3857, 0.5117, 0.3857, 0.5117, 0.3857, 0.5117, 0.3857, 0.5117, 0.3857, 0.5117, 0.3857, 0.5117, 0.3857, 0.5117, 0.3857, 0.5117, 0.3857, 0.5117, 0.3857, 0.5117, 0.3857, 0.5117, 0.3857, 0.5117, 0.3857, 0.5117, 0.3857, 0.5117, 0.3857, 0.5117, 0.3857, 0.5117, 0.3857, 0.5117, 0.3857, 0.5117, 0.3857, 0.5117, 0.3857, 0.5117, 0.3857, 0.5117, 0.3857, 0.5117, 0.3857, 0.5117, 0.3857, 0.5117, 0.3857, 0.5117, 0.3857, 0.5117, 0.3857, 0.5117, 0.3857, 0.5117, 0.3857, 0.5117, 0.383, 0.4732, 0.383, 0.4732, 0.383, 0.4732, 0.383, 0.4732, 0.383, 0.4732, 0.383, 0.4732, 0.383, 0.4732, 0.383, 0.4732, 0.383, 0.4732, 0.383, 0.4732, 0.383, 0.4732, 0.383, 0.4732, 0.383, 0.4732, 0.383, 0.4732, 0.383, 0.4732, 0.383, 0.4732, 0.383, 0.4732, 0.383, 0.4732, 0.383, 0.4732, 0.383, 0.4732, 0.383, 0.4732, 0.383, 0.4732, 0.383, 0.4732, 0.383, 0.4732, 0.383, 0.4732, 0.383, 0.4732, 0.383, 0.4732, 0.383, 0.4732, 0.383, 0.4732, 0.383, 0.4732, 0.383, 0.4732, 0.383, 0.4732, 0.383, 0.4732, 0.383, 0.4732, 0.383, 0.4732, 0.383, 0.4732, 0.383, 0.4732, 0.383, 0.4732, 0.383, 0.4732, 0.383, 0.4732, 0.383, 0.4732, 0.383, 0.4732, 0.383, 0.4732, 0.383, 0.4732, 0.383, 0.4732, 0.383, 0.4732, 0.383, 0.4732, 0.383, 0.4732, 0.383, 0.4732, 0.383, 0.4732, 0.383, 0.4732, 0.383, 0.4732, 0.383, 0.4732, 0.383, 0.4732, 0.383, 0.4732, 0.383, 0.4732, 0.383, 0.4732, 0.383, 0.4732, 0.383, 0.4732, 0.383, 0.4732, 0.383, 0.4732, 0.383, 0.4732, 0.383, 0.4732, 0.383, 0.4732, 0.383, 0.4732, 0.383, 0.4732, 0.383, 0.4732, 0.383, 0.4732, 0.383, 0.4732, 0.383, 0.4732, 0.383, 0.4732, 0.383, 0.4732, 0.383, 0.4732, 0.383, 0.4732, 0.383, 0.4732, 0.383, 0.4732, 0.383, 0.4732, 0.383, 0.4732, 0.383, 0.4732, 0.383, 0.4732, 0.383, 0.4732, 0.383, 0.4732, 0.383, 0.4732, 0.383, 0.4732, 0.383, 0.4732, 0.383, 0.4732, 0.383, 0.4732, 0.383, 0.4732, 0.383, 0.4732, 0.383, 0.4732, 0.383, 0.4732, 0.383, 0.4732, 0.383, 0.4732, 0.383, 0.4732, 0.383, 0.4732, 0.383, 0.4732, 0.383, 0.4732, 0.383, 0.4732, 0.383, 0.4732, 0.383, 0.4732, 0.383, 0.4732, 0.383, 0.4732, 0.383, 0.4732, 0.383, 0.4732, 0.383, 0.4732, 0.383, 0.4732, 0.383, 0.4732, 0.383, 0.4732, 0.383, 0.4732, 0.383, 0.4732, 0.383, 0.4732, 0.383, 0.4732, 0.383, 0.4732, 0.383, 0.4732, 0.383, 0.4732, 0.383, 0.4732, 0.383, 0.4732, 0.383, 0.4732, 0.383, 0.4732, 0.383, 0.4732])
me_cylinder.materials.append(mat_material)
me_cylinder.update()

# ---- objects
ob_cylinder = bpy.data.objects.new('Cylinder', me_cylinder)

# ---- transforms, parenting, visibility, modifiers, constraints
ob_cylinder.location = (0.0, 0.0, 0.0)

# ---- collection membership
col_collection.objects.link(ob_cylinder)

# ---- scene / render settings (as saved in the file)
scene.frame_start = 1; scene.frame_end = 250; scene.frame_set(1)
scene.render.engine = 'BLENDER_EEVEE_NEXT'
scene.cycles.sampling_pattern = 'TABULATED_SOBOL'
scene.cycles.use_light_tree = False
scene.view_settings.view_transform = 'Filmic'
bpy.context.view_layer.update()

# ---- added for rendering (the .blend has no active camera and no usable light): camera, sun
cam_auto = bpy.data.cameras.new('AutoCamera')
cam_auto.lens = 50.0
cam_auto.sensor_width = 36.0
cam_auto.clip_end = 1000.0
ob_auto_camera = bpy.data.objects.new('AutoCamera', cam_auto)
scene.collection.objects.link(ob_auto_camera)
ob_auto_camera.location = (2.21508, -2.79944, 2.9884)
ob_auto_camera.rotation_euler = (1.09748, -7.21219e-08, 0.694738)
scene.camera = ob_auto_camera
light_auto_sun = bpy.data.lights.new('AutoSun', 'SUN')
light_auto_sun.energy = 3.0
light_auto_sun.angle = 0.0523599
ob_auto_sun = bpy.data.objects.new('AutoSun', light_auto_sun)
scene.collection.objects.link(ob_auto_sun)
ob_auto_sun.rotation_euler = (0.872665, 0.174533, 0.523599)
bpy.context.view_layer.update()
